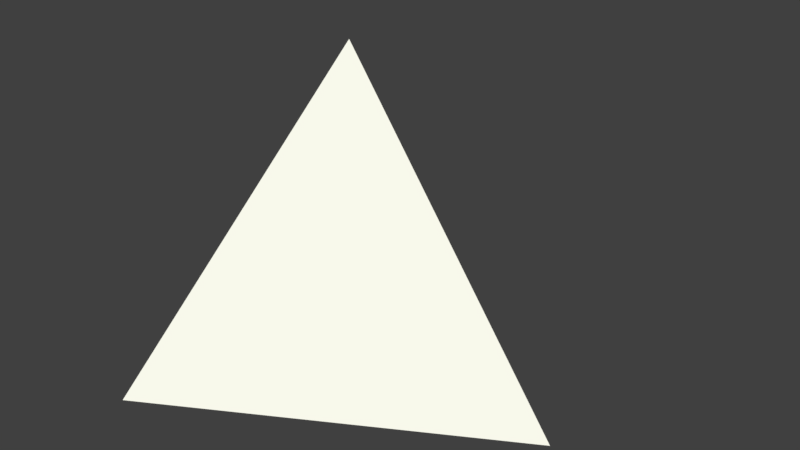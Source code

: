 # Source: tetrahedron_alternative.blend  (saved by Blender 2.79.0; exported with 4.5.12 LTS)
import bpy
from mathutils import Matrix  # noqa: F401  (used for matrix-valued properties, if any)

bpy.ops.wm.read_factory_settings(use_empty=True)
scene = bpy.context.scene
scene.name = 'Scene'

# ---- collections
col_collection_1 = bpy.data.collections.new('Collection 1'); scene.collection.children.link(col_collection_1)

# ---- materials (node trees are filled in below, after node groups)
mat_material = bpy.data.materials.new('material')
mat_material.alpha_threshold = 0.0
mat_material.use_transparent_shadow = False
mat_material.diffuse_color = (1.0, 1.0, 0.8839, 1.0)
mat_material.roughness = 0.5

# ---- material node trees

# ---- world
world_world = bpy.data.worlds.new('World'); scene.world = world_world
world_world.color = (0.05088, 0.05088, 0.05088)
world_world.use_sun_shadow = False
world_world.sun_shadow_jitter_overblur = 0.0
world_world.cycles.sampling_method = 'MANUAL'

# ---- meshes
me_id3 = bpy.data.meshes.new('ID3')
me_id3.from_pydata([(-40.0, 69.28, -28.28), (-40.0, -69.28, -28.28), (0.0, -7.629e-06, 84.85), (80.0, -7.629e-06, -28.28), (-40.0, -69.28, -28.28), (-40.0, 69.28, -28.28), (0.0, -7.629e-06, 84.85), (-40.0, -69.28, -28.28), (80.0, -7.629e-06, -28.28), (0.0, -7.629e-06, 84.85), (80.0, -7.629e-06, -28.28), (-40.0, 69.28, -28.28)], [], [(0, 1, 2), (3, 4, 5), (6, 7, 8), (9, 10, 11)])
me_id3.materials.append(mat_material)
me_id3.use_remesh_preserve_volume = False
me_id3.use_remesh_preserve_attributes = False
me_id3.use_mirror_vertex_groups = False
me_id3.update()

# ---- objects
ob_sketchup = bpy.data.objects.new('SketchUp', me_id3)

# ---- transforms, parenting, visibility, modifiers, constraints
ob_sketchup.location = (0.0, 0.0, 0.0)
ob_sketchup.scale = (0.0254, 0.0254, 0.0254)
ob_sketchup.lineart.crease_threshold = 0.0

# ---- collection membership
col_collection_1.objects.link(ob_sketchup)

# ---- scene / render settings (as saved in the file)
scene.frame_start = 1; scene.frame_end = 250; scene.frame_set(1)
scene.render.engine = 'BLENDER_EEVEE_NEXT'
scene.render.resolution_percentage = 50
scene.render.dither_intensity = 0.0
scene.cycles.use_denoising = False
scene.cycles.samples = 128
scene.cycles.sampling_pattern = 'TABULATED_SOBOL'
scene.cycles.use_adaptive_sampling = False
scene.cycles.use_light_tree = False
scene.cycles.blur_glossy = 0.0
scene.cycles.sample_clamp_indirect = 0.0
scene.view_settings.view_transform = 'Standard'
bpy.context.view_layer.update()

# ---- added for rendering (the .blend has no active camera and no usable light): camera, sun
cam_auto = bpy.data.cameras.new('AutoCamera')
cam_auto.lens = 50.0
cam_auto.sensor_width = 36.0
cam_auto.clip_end = 1000.0
ob_auto_camera = bpy.data.objects.new('AutoCamera', cam_auto)
scene.collection.objects.link(ob_auto_camera)
ob_auto_camera.location = (5.57021, -6.07465, 4.76819)
ob_auto_camera.rotation_euler = (1.09748, -7.21219e-08, 0.694738)
scene.camera = ob_auto_camera
light_auto_sun = bpy.data.lights.new('AutoSun', 'SUN')
light_auto_sun.energy = 3.0
light_auto_sun.angle = 0.0523599
ob_auto_sun = bpy.data.objects.new('AutoSun', light_auto_sun)
scene.collection.objects.link(ob_auto_sun)
ob_auto_sun.rotation_euler = (0.872665, 0.174533, 0.523599)
bpy.context.view_layer.update()
